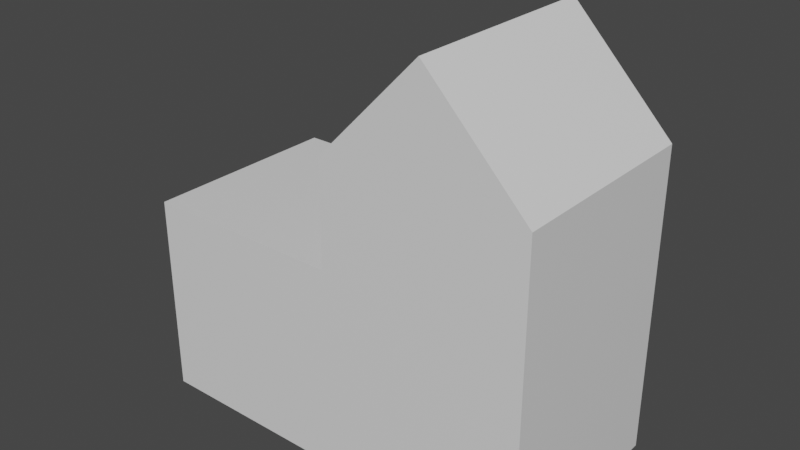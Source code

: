 # Source: City.blend  (saved by Blender 3.2.14; exported with 4.5.12 LTS)
import bpy
from mathutils import Matrix  # noqa: F401  (used for matrix-valued properties, if any)

bpy.ops.wm.read_factory_settings(use_empty=True)
scene = bpy.context.scene
scene.name = 'Scene'

# ---- collections
col_collection = bpy.data.collections.new('Collection'); scene.collection.children.link(col_collection)

# ---- materials (node trees are filled in below, after node groups)
mat_material = bpy.data.materials.new('Material')
mat_material.alpha_threshold = 0.0
mat_material.use_transparent_shadow = False
mat_material.line_color = (0.0, 0.0, 0.0, 1.0)

# ---- material node trees
mat_material.use_nodes = True; mat_material.node_tree.nodes.clear()
_N = mat_material.node_tree.nodes; _L = mat_material.node_tree.links
n0 = _N.new('ShaderNodeOutputMaterial'); n0.name = 'Material Output'; n0.location = (300, 300)
n1 = _N.new('ShaderNodeBsdfPrincipled'); n1.name = 'Principled BSDF'; n1.location = (10, 300)
n1.distribution = 'GGX'
n1.subsurface_method = 'RANDOM_WALK_SKIN'
n1.inputs[2].default_value = 0.4
n1.inputs[3].default_value = 1.45
n1.inputs[27].default_value = (0.0, 0.0, 0.0, 1.0)
n1.inputs[28].default_value = 1.0
_L.new(n1.outputs[0], n0.inputs[0])
n0.is_active_output = True

# ---- world
world_world = bpy.data.worlds.new('World'); scene.world = world_world
world_world.use_nodes = True; world_world.node_tree.nodes.clear()
_N = world_world.node_tree.nodes; _L = world_world.node_tree.links
n0 = _N.new('ShaderNodeOutputWorld'); n0.name = 'World Output'; n0.location = (300, 300)
n1 = _N.new('ShaderNodeBackground'); n1.name = 'Background'; n1.location = (10, 300)
n1.inputs[0].default_value = (0.05088, 0.05088, 0.05088, 1.0)
_L.new(n1.outputs[0], n0.inputs[0])
n0.is_active_output = True
world_world.color = (0.05088, 0.05088, 0.05088)
world_world.use_sun_shadow = False
world_world.sun_shadow_jitter_overblur = 0.0

# ---- meshes
me_cube = bpy.data.meshes.new('Cube')
me_cube.from_pydata([(1.0, 1.997, 1.998), (1.0, 1.997, -0.002449), (1.0, -2.002, 1.998), (1.0, -2.002, -0.002449), (-1.0, 1.997, 1.998), (-1.0, 1.997, -0.002449), (-1.0, -2.002, 1.998), (-1.0, -2.002, -0.002449), (-1.0, -0.002451, -0.002449), (1.0, -0.002451, 1.998), (-1.0, -0.002451, 1.998), (1.0, -0.002451, -0.002449), (1.0, -1.002, 1.998), (1.0, -1.002, 4.043), (1.0, -1.002, -0.002449), (-1.0, -1.002, -0.002449), (-1.0, -1.002, 1.998), (-1.0, -1.002, 4.043), (-1.0, -2.002, 3.012), (1.0, -0.002451, 3.012), (1.0, -2.002, 3.012), (-1.0, -0.002451, 3.012)], [], [(6, 2, 20, 18), (5, 1, 11, 8), (8, 10, 4, 5), (5, 4, 0, 1), (14, 12, 2, 3), (19, 21, 17, 13), (1, 0, 9, 11), (15, 14, 3, 7), (15, 16, 10, 8), (9, 10, 21, 19), (7, 6, 16, 15), (10, 16, 17, 21), (2, 12, 13, 20), (8, 11, 14, 15), (12, 9, 19, 13), (0, 4, 10, 9), (16, 6, 18, 17), (3, 2, 6, 7), (11, 9, 12, 14), (13, 17, 18, 20)])
_uv = me_cube.uv_layers.new(name='UVMap')
_uv.uv.foreach_set('vector', [0.625, 1.0, 0.625, 0.75, 0.625, 0.75, 0.625, 1.0, 0.125, 0.5, 0.375, 0.5, 0.375, 0.625, 0.125, 0.625, 0.375, 0.125, 0.625, 0.125, 0.625, 0.25, 0.375, 0.25, 0.375, 0.25, 0.625, 0.25, 0.625, 0.5, 0.375, 0.5, 0.375, 0.6875, 0.625, 0.6875, 0.625, 0.75, 0.375, 0.75, 0.625, 0.625, 0.875, 0.625, 0.875, 0.6875, 0.625, 0.6875, 0.375, 0.5, 0.625, 0.5, 0.625, 0.625, 0.375, 0.625, 0.125, 0.6875, 0.375, 0.6875, 0.375, 0.75, 0.125, 0.75, 0.375, 0.0625, 0.625, 0.0625, 0.625, 0.125, 0.375, 0.125, 0.625, 0.625, 0.875, 0.625, 0.875, 0.625, 0.625, 0.625, 0.375, 0.0, 0.625, 0.0, 0.625, 0.0625, 0.375, 0.0625, 0.625, 0.125, 0.625, 0.0625, 0.625, 0.0625, 0.625, 0.125, 0.625, 0.75, 0.625, 0.6875, 0.625, 0.6875, 0.625, 0.75, 0.125, 0.625, 0.375, 0.625, 0.375, 0.6875, 0.125, 0.6875, 0.625, 0.6875, 0.625, 0.625, 0.625, 0.625, 0.625, 0.6875, 0.625, 0.5, 0.875, 0.5, 0.875, 0.625, 0.625, 0.625, 0.625, 0.0625, 0.625, 0.0, 0.625, 0.0, 0.625, 0.0625, 0.375, 0.75, 0.625, 0.75, 0.625, 1.0, 0.375, 1.0, 0.375, 0.625, 0.625, 0.625, 0.625, 0.6875, 0.375, 0.6875, 0.625, 0.6875, 0.875, 0.6875, 0.875, 0.75, 0.625, 0.75])
me_cube.materials.append(mat_material)
me_cube.use_mirror_vertex_groups = False
me_cube.update()

# ---- objects
ob_cube = bpy.data.objects.new('Cube', me_cube)

# ---- transforms, parenting, visibility, modifiers, constraints
ob_cube.location = (0.0, 0.0, 0.0)
ob_cube.rotation_euler = (0.0, 0.0, 1.571)
ob_cube.lock_rotations_4d = False
ob_cube.empty_display_type = 'ARROWS'
ob_cube.lineart.crease_threshold = 0.0

# ---- collection membership
col_collection.objects.link(ob_cube)

# ---- scene / render settings (as saved in the file)
scene.frame_start = 1; scene.frame_end = 250; scene.frame_set(1)
scene.render.engine = 'BLENDER_EEVEE_NEXT'
scene.cycles.sampling_pattern = 'TABULATED_SOBOL'
scene.cycles.use_light_tree = False
scene.view_settings.view_transform = 'Filmic'
bpy.context.view_layer.update()

# ---- added for rendering (the .blend has no active camera and no usable light): camera, sun
cam_auto = bpy.data.cameras.new('AutoCamera')
cam_auto.lens = 50.0
cam_auto.sensor_width = 36.0
cam_auto.clip_end = 1000.0
ob_auto_camera = bpy.data.objects.new('AutoCamera', cam_auto)
scene.collection.objects.link(ob_auto_camera)
ob_auto_camera.location = (5.5819, -6.69534, 6.48408)
ob_auto_camera.rotation_euler = (1.09748, -7.21219e-08, 0.694738)
scene.camera = ob_auto_camera
light_auto_sun = bpy.data.lights.new('AutoSun', 'SUN')
light_auto_sun.energy = 3.0
light_auto_sun.angle = 0.0523599
ob_auto_sun = bpy.data.objects.new('AutoSun', light_auto_sun)
scene.collection.objects.link(ob_auto_sun)
ob_auto_sun.rotation_euler = (0.872665, 0.174533, 0.523599)
bpy.context.view_layer.update()
